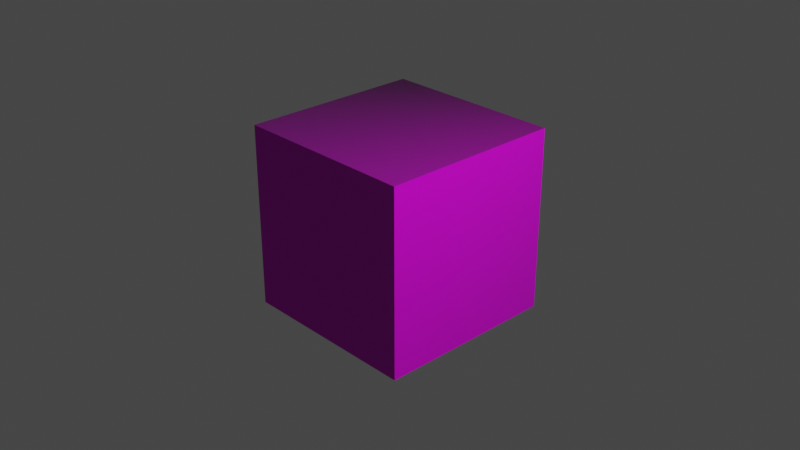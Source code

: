 # Source: Simple_Textured_Cube_Example.blend  (saved by Blender 2.81.16; exported with 4.5.12 LTS)
import bpy
from mathutils import Matrix  # noqa: F401  (used for matrix-valued properties, if any)

bpy.ops.wm.read_factory_settings(use_empty=True)
scene = bpy.context.scene
scene.name = 'Scene'

# ---- collections
col_collection = bpy.data.collections.new('Collection'); scene.collection.children.link(col_collection)

# ---- images (referenced by path relative to the original .blend; pixels are not part of the script)
import os
ASSET_DIR = os.environ.get("B2B_ASSET_DIR", "")  # directory of the original .blend (textures are referenced by path, not embedded)
HERE = os.path.dirname(os.path.abspath(__file__))  # packed textures are extracted next to this script under _unpacked/

def load_image(name, relpath, width, height, colorspace="sRGB"):
    """Load a texture the original file referenced (path relative to the .blend, or extracted next to this script)."""
    p = next((c for c in (os.path.join(HERE, relpath), os.path.join(ASSET_DIR, relpath)) if relpath and os.path.exists(c)), "")
    if p:
        img = bpy.data.images.load(p, check_existing=True)
        img.name = name
    else:  # same state as the original file: an image datablock whose file is absent (Cycles renders it pink)
        img = bpy.data.images.new(name, width, height)
        img.source = "FILE"
        img.filepath = "//" + (relpath or name)
    img.colorspace_settings.name = colorspace
    return img
img_texturescom_marbletiles_2_6x2_6_512_height_tif = load_image('TexturesCom_MarbleTiles_2.6x2.6_512_height.tif', 'TexturesCom_MarbleTiles_2.6x2.6_512_height.tif', 1024, 1024, 'Non-Color')
img_texturescom_marbletiles_2_6x2_6_512_albedo_tif_001 = load_image('TexturesCom_MarbleTiles_2.6x2.6_512_albedo.tif.001', 'TexturesCom_MarbleTiles_2.6x2.6_512_albedo.tif', 1024, 1024, 'sRGB')
img_texturescom_marbletiles_2_6x2_6_512_roughness_tif = load_image('TexturesCom_MarbleTiles_2.6x2.6_512_roughness.tif', 'TexturesCom_MarbleTiles_2.6x2.6_512_roughness.tif', 1024, 1024, 'Non-Color')
img_texturescom_marbletiles_2_6x2_6_512_normal_tif = load_image('TexturesCom_MarbleTiles_2.6x2.6_512_normal.tif', 'TexturesCom_MarbleTiles_2.6x2.6_512_normal.tif', 1024, 1024, 'Non-Color')

# ---- materials (node trees are filled in below, after node groups)
mat_material = bpy.data.materials.new('Material')
mat_material.alpha_threshold = 0.0
mat_material.use_transparent_shadow = False
mat_material.line_color = (0.0, 0.0, 0.0, 1.0)

# ---- material node trees
mat_material.use_nodes = True; mat_material.node_tree.nodes.clear()
_N = mat_material.node_tree.nodes; _L = mat_material.node_tree.links
n0 = _N.new('ShaderNodeOutputMaterial'); n0.name = 'Material Output'; n0.location = (744, 308)
n1 = _N.new('ShaderNodeBsdfPrincipled'); n1.name = 'Principled BSDF'; n1.location = (454, 308)
n1.distribution = 'GGX'
n1.subsurface_method = 'BURLEY'
n1.inputs[3].default_value = 1.45
n1.inputs[27].default_value = (0.0, 0.0, 0.0, 1.0)
n1.inputs[28].default_value = 1.0
n2 = _N.new('ShaderNodeTexImage'); n2.name = 'Image Texture'; n2.location = (84, -870)
n2.label = 'Displacement'
n2.image = img_texturescom_marbletiles_2_6x2_6_512_height_tif
n3 = _N.new('ShaderNodeDisplacement'); n3.name = 'Displacement'; n3.location = (454, -252)
n3.inputs[2].default_value = 1.0
n4 = _N.new('ShaderNodeTexImage'); n4.name = 'Image Texture.001'; n4.location = (84, -30)
n4.label = 'Base Color'
n4.image = img_texturescom_marbletiles_2_6x2_6_512_albedo_tif_001
n5 = _N.new('ShaderNodeTexImage'); n5.name = 'Image Texture.002'; n5.location = (84, -310)
n5.label = 'Roughness'
n5.image = img_texturescom_marbletiles_2_6x2_6_512_roughness_tif
n6 = _N.new('ShaderNodeTexImage'); n6.name = 'Image Texture.003'; n6.location = (84, -590)
n6.label = 'Normal'
n6.image = img_texturescom_marbletiles_2_6x2_6_512_normal_tif
n7 = _N.new('ShaderNodeNormalMap'); n7.name = 'Normal Map'; n7.location = (204, -52)
n8 = _N.new('ShaderNodeMapping'); n8.name = 'Mapping'; n8.location = (230, -30)
n9 = _N.new('NodeReroute'); n9.name = 'Reroute'; n9.location = (34, -588)
n9.width = 16
n9.socket_idname = 'NodeSocketVector'
n10 = _N.new('ShaderNodeTexCoord'); n10.name = 'Texture Coordinate'; n10.location = (30, -30)
n11 = _N.new('NodeFrame'); n11.name = 'Frame'; n11.location = (-826, 338)
n11.label = 'Mapping'
n11.width = 400
n12 = _N.new('NodeFrame'); n12.name = 'Frame.001'; n12.location = (-180, 538)
n12.label = 'Textures'
n12.width = 354
n2.parent = n12
n4.parent = n12
n5.parent = n12
n6.parent = n12
n8.parent = n11
n9.parent = n12
n10.parent = n11
_L.new(n1.outputs[0], n0.inputs[0])
_L.new(n2.outputs[0], n3.inputs[0])
_L.new(n3.outputs[0], n0.inputs[2])
_L.new(n4.outputs[0], n1.inputs[0])
_L.new(n5.outputs[0], n1.inputs[2])
_L.new(n6.outputs[0], n7.inputs[1])
_L.new(n7.outputs[0], n1.inputs[5])
_L.new(n9.outputs[0], n4.inputs[0])
_L.new(n9.outputs[0], n5.inputs[0])
_L.new(n9.outputs[0], n6.inputs[0])
_L.new(n9.outputs[0], n2.inputs[0])
_L.new(n8.outputs[0], n9.inputs[0])
_L.new(n10.outputs[2], n8.inputs[0])
n0.is_active_output = True

# ---- world
world_world = bpy.data.worlds.new('World'); scene.world = world_world
world_world.use_nodes = True; world_world.node_tree.nodes.clear()
_N = world_world.node_tree.nodes; _L = world_world.node_tree.links
n0 = _N.new('ShaderNodeOutputWorld'); n0.name = 'World Output'; n0.location = (300, 300)
n1 = _N.new('ShaderNodeBackground'); n1.name = 'Background'; n1.location = (10, 300)
n1.inputs[0].default_value = (0.05088, 0.05088, 0.05088, 1.0)
_L.new(n1.outputs[0], n0.inputs[0])
n0.is_active_output = True
world_world.color = (0.05088, 0.05088, 0.05088)
world_world.use_sun_shadow = False
world_world.sun_shadow_jitter_overblur = 0.0

# ---- cameras
cam_camera = bpy.data.cameras.new('Camera')
cam_camera.clip_end = 100.0
cam_camera.ortho_scale = 7.314

# ---- lights
light_light = bpy.data.lights.new('Light', 'POINT')
light_light.transmission_factor = 0.0
light_light.energy = 1000.0
light_light.shadow_soft_size = 0.1
light_light.shadow_maximum_resolution = 0.006
light_light.use_absolute_resolution = True

# ---- meshes
me_cube = bpy.data.meshes.new('Cube')
me_cube.from_pydata([(1.0, 1.0, 1.0), (1.0, 1.0, -1.0), (1.0, -1.0, 1.0), (1.0, -1.0, -1.0), (-1.0, 1.0, 1.0), (-1.0, 1.0, -1.0), (-1.0, -1.0, 1.0), (-1.0, -1.0, -1.0)], [], [(0, 4, 6, 2), (3, 2, 6, 7), (7, 6, 4, 5), (5, 1, 3, 7), (1, 0, 2, 3), (5, 4, 0, 1)])
_uv = me_cube.uv_layers.new(name='UVMap')
_uv.uv.foreach_set('vector', [0.625, 0.5, 0.875, 0.5, 0.875, 0.75, 0.625, 0.75, 0.375, 0.75, 0.625, 0.75, 0.625, 1.0, 0.375, 1.0, 0.375, 0.0, 0.625, 0.0, 0.625, 0.25, 0.375, 0.25, 0.125, 0.5, 0.375, 0.5, 0.375, 0.75, 0.125, 0.75, 0.375, 0.5, 0.625, 0.5, 0.625, 0.75, 0.375, 0.75, 0.375, 0.25, 0.625, 0.25, 0.625, 0.5, 0.375, 0.5])
me_cube.materials.append(mat_material)
me_cube.use_remesh_preserve_volume = False
me_cube.use_remesh_preserve_attributes = False
me_cube.use_mirror_vertex_groups = False
me_cube.update()

# ---- objects
ob_cube = bpy.data.objects.new('Cube', me_cube)
ob_light = bpy.data.objects.new('Light', light_light)
ob_camera = bpy.data.objects.new('Camera', cam_camera)

# ---- transforms, parenting, visibility, modifiers, constraints
ob_cube.location = (0.0, 0.0, 0.0)
ob_cube.lock_rotations_4d = False
ob_cube.empty_display_type = 'ARROWS'
ob_cube.lineart.crease_threshold = 0.0
ob_light.location = (4.076, 1.005, 5.904)
ob_light.rotation_euler = (0.6503, 0.05522, 1.866)
ob_light.lock_rotations_4d = False
ob_light.empty_display_type = 'ARROWS'
ob_light.color = (0.0, 0.0, 0.0, 0.0)
ob_light.lineart.crease_threshold = 0.0
ob_camera.location = (7.359, -6.926, 4.958)
ob_camera.rotation_euler = (1.109, 0.0, 0.8149)
ob_camera.lock_rotations_4d = False
ob_camera.empty_display_type = 'ARROWS'
ob_camera.color = (0.0, 0.0, 0.0, 0.0)
ob_camera.display_type = 'WIRE'
ob_camera.lineart.crease_threshold = 0.0

# ---- collection membership
col_collection.objects.link(ob_cube)
col_collection.objects.link(ob_light)
col_collection.objects.link(ob_camera)

# ---- scene / render settings (as saved in the file)
scene.camera = ob_camera
scene.frame_start = 1; scene.frame_end = 250; scene.frame_set(1)
scene.render.engine = 'BLENDER_EEVEE_NEXT'
scene.cycles.use_denoising = False
scene.cycles.samples = 128
scene.cycles.sampling_pattern = 'TABULATED_SOBOL'
scene.cycles.use_adaptive_sampling = False
scene.cycles.use_light_tree = False
scene.view_settings.view_transform = 'Filmic'
bpy.context.view_layer.update()
